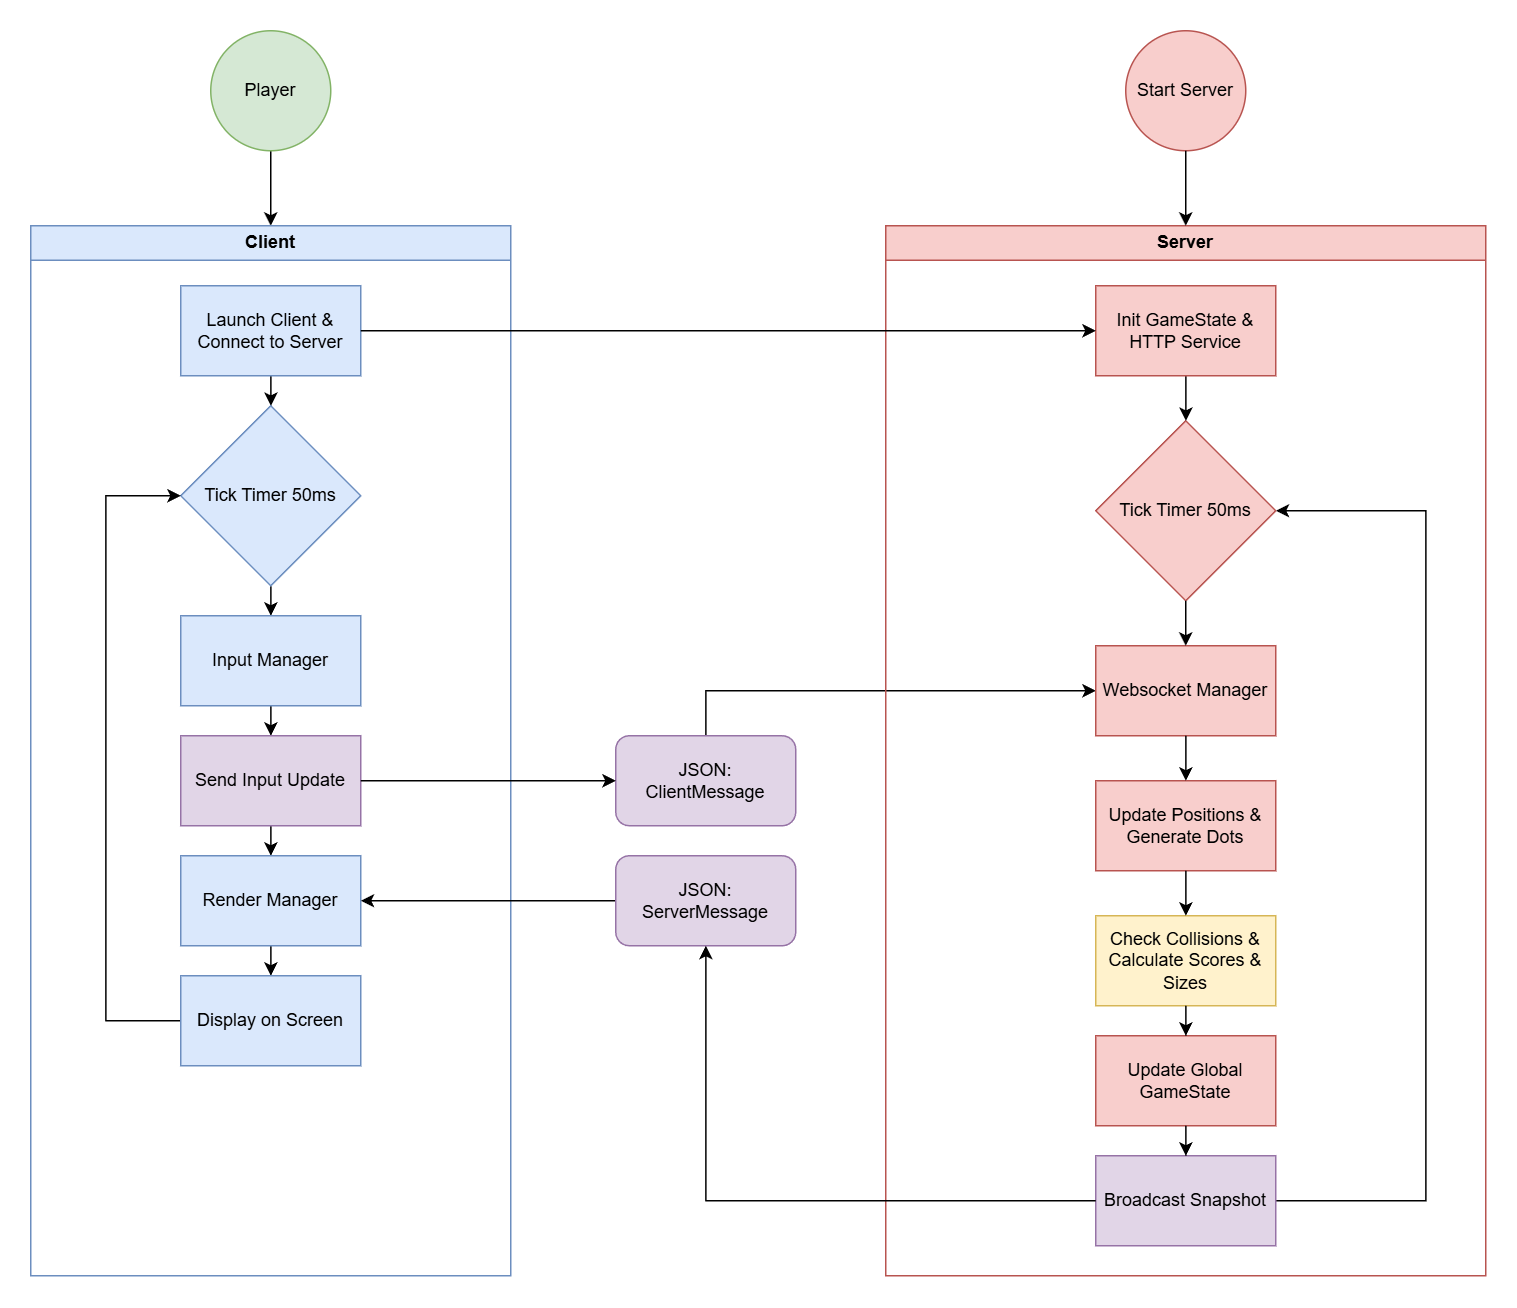

The diagram above was exported from draw.io. Its source (the exported page's mxGraphModel, read from the mxfile embedded in the PNG):
<mxGraphModel dx="2033" dy="1708" grid="1" gridSize="10" guides="1" tooltips="1" connect="1" arrows="1" fold="1" page="1" pageScale="1" pageWidth="827" pageHeight="1169" math="0" shadow="0">
  <root>
    <mxCell id="0" />
    <mxCell id="1" parent="0" />
    <mxCell id="t3MKzolRb9L0Mblr6a7d-1" parent="1" style="ellipse;whiteSpace=wrap;html=1;aspect=fixed;fillColor=#f8cecc;strokeColor=#b85450;" value="Start Server" vertex="1">
      <mxGeometry height="80" width="80" x="80" y="50" as="geometry" />
    </mxCell>
    <mxCell id="t3MKzolRb9L0Mblr6a7d-76" edge="1" parent="1" source="t3MKzolRb9L0Mblr6a7d-12" style="edgeStyle=orthogonalEdgeStyle;rounded=0;orthogonalLoop=1;jettySize=auto;html=1;" target="t3MKzolRb9L0Mblr6a7d-4">
      <mxGeometry relative="1" as="geometry">
        <Array as="points">
          <mxPoint x="-200" y="490" />
        </Array>
      </mxGeometry>
    </mxCell>
    <mxCell id="t3MKzolRb9L0Mblr6a7d-12" parent="1" style="rounded=1;whiteSpace=wrap;html=1;fillColor=#e1d5e7;strokeColor=#9673a6;" value="JSON: ClientMessage" vertex="1">
      <mxGeometry height="60" width="120" x="-260" y="520" as="geometry" />
    </mxCell>
    <mxCell id="t3MKzolRb9L0Mblr6a7d-25" parent="1" style="swimlane;whiteSpace=wrap;html=1;fillColor=#f8cecc;strokeColor=#b85450;" value="Server" vertex="1">
      <mxGeometry height="700" width="400" x="-80" y="180" as="geometry" />
    </mxCell>
    <mxCell id="t3MKzolRb9L0Mblr6a7d-77" edge="1" parent="t3MKzolRb9L0Mblr6a7d-25" source="t3MKzolRb9L0Mblr6a7d-10" style="edgeStyle=orthogonalEdgeStyle;rounded=0;orthogonalLoop=1;jettySize=auto;html=1;" target="t3MKzolRb9L0Mblr6a7d-3">
      <mxGeometry relative="1" as="geometry">
        <Array as="points">
          <mxPoint x="360" y="650" />
          <mxPoint x="360" y="190" />
        </Array>
      </mxGeometry>
    </mxCell>
    <mxCell id="t3MKzolRb9L0Mblr6a7d-10" parent="t3MKzolRb9L0Mblr6a7d-25" style="rounded=0;whiteSpace=wrap;html=1;fillColor=#e1d5e7;strokeColor=#9673a6;" value="Broadcast Snapshot" vertex="1">
      <mxGeometry height="60" width="120" x="140" y="620" as="geometry" />
    </mxCell>
    <mxCell id="t3MKzolRb9L0Mblr6a7d-6" parent="t3MKzolRb9L0Mblr6a7d-25" style="rounded=0;whiteSpace=wrap;html=1;fillColor=#f8cecc;strokeColor=#b85450;" value="Update Positions &amp;amp; Generate Dots" vertex="1">
      <mxGeometry height="60" width="120" x="140" y="370" as="geometry" />
    </mxCell>
    <mxCell id="t3MKzolRb9L0Mblr6a7d-8" parent="t3MKzolRb9L0Mblr6a7d-25" style="rounded=0;whiteSpace=wrap;html=1;fillColor=#fff2cc;strokeColor=#d6b656;" value="Check Collisions &amp;amp; Calculate Scores &amp;amp; Sizes" vertex="1">
      <mxGeometry height="60" width="120" x="140" y="460" as="geometry" />
    </mxCell>
    <mxCell id="t3MKzolRb9L0Mblr6a7d-62" edge="1" parent="t3MKzolRb9L0Mblr6a7d-25" source="t3MKzolRb9L0Mblr6a7d-6" style="edgeStyle=orthogonalEdgeStyle;rounded=0;orthogonalLoop=1;jettySize=auto;html=1;" target="t3MKzolRb9L0Mblr6a7d-8">
      <mxGeometry relative="1" as="geometry">
        <mxPoint x="200.00000000000023" y="425" as="sourcePoint" />
      </mxGeometry>
    </mxCell>
    <mxCell id="t3MKzolRb9L0Mblr6a7d-9" parent="t3MKzolRb9L0Mblr6a7d-25" style="rounded=0;whiteSpace=wrap;html=1;fillColor=#f8cecc;strokeColor=#b85450;" value="Update Global GameState" vertex="1">
      <mxGeometry height="60" width="120" x="140" y="540" as="geometry" />
    </mxCell>
    <mxCell id="t3MKzolRb9L0Mblr6a7d-16" edge="1" parent="t3MKzolRb9L0Mblr6a7d-25" source="t3MKzolRb9L0Mblr6a7d-8" style="edgeStyle=orthogonalEdgeStyle;rounded=0;orthogonalLoop=1;jettySize=auto;html=1;" target="t3MKzolRb9L0Mblr6a7d-9">
      <mxGeometry relative="1" as="geometry">
        <mxPoint x="239.9565217391305" y="520" as="sourcePoint" />
      </mxGeometry>
    </mxCell>
    <mxCell id="t3MKzolRb9L0Mblr6a7d-17" edge="1" parent="t3MKzolRb9L0Mblr6a7d-25" source="t3MKzolRb9L0Mblr6a7d-9" style="edgeStyle=orthogonalEdgeStyle;rounded=0;orthogonalLoop=1;jettySize=auto;html=1;" target="t3MKzolRb9L0Mblr6a7d-10">
      <mxGeometry relative="1" as="geometry" />
    </mxCell>
    <mxCell id="t3MKzolRb9L0Mblr6a7d-3" parent="t3MKzolRb9L0Mblr6a7d-25" style="rhombus;whiteSpace=wrap;html=1;fillColor=#f8cecc;strokeColor=#b85450;" value="Tick Timer 50ms" vertex="1">
      <mxGeometry height="120" width="120" x="140" y="130" as="geometry" />
    </mxCell>
    <mxCell id="t3MKzolRb9L0Mblr6a7d-4" parent="t3MKzolRb9L0Mblr6a7d-25" style="rounded=0;whiteSpace=wrap;html=1;fillColor=#f8cecc;strokeColor=#b85450;" value="Websocket Manager" vertex="1">
      <mxGeometry height="60" width="120" x="140" y="280" as="geometry" />
    </mxCell>
    <mxCell id="t3MKzolRb9L0Mblr6a7d-15" edge="1" parent="t3MKzolRb9L0Mblr6a7d-25" source="t3MKzolRb9L0Mblr6a7d-4" style="edgeStyle=orthogonalEdgeStyle;rounded=0;orthogonalLoop=1;jettySize=auto;html=1;" target="t3MKzolRb9L0Mblr6a7d-6">
      <mxGeometry relative="1" as="geometry">
        <mxPoint x="239.9565217391305" y="280" as="targetPoint" />
      </mxGeometry>
    </mxCell>
    <mxCell id="t3MKzolRb9L0Mblr6a7d-20" edge="1" parent="t3MKzolRb9L0Mblr6a7d-25" source="t3MKzolRb9L0Mblr6a7d-3" style="edgeStyle=orthogonalEdgeStyle;rounded=0;orthogonalLoop=1;jettySize=auto;html=1;" target="t3MKzolRb9L0Mblr6a7d-4">
      <mxGeometry relative="1" as="geometry">
        <Array as="points">
          <mxPoint x="240" y="140" />
        </Array>
      </mxGeometry>
    </mxCell>
    <mxCell id="t3MKzolRb9L0Mblr6a7d-83" edge="1" parent="t3MKzolRb9L0Mblr6a7d-25" source="t3MKzolRb9L0Mblr6a7d-81" style="edgeStyle=orthogonalEdgeStyle;rounded=0;orthogonalLoop=1;jettySize=auto;html=1;" target="t3MKzolRb9L0Mblr6a7d-3">
      <mxGeometry relative="1" as="geometry" />
    </mxCell>
    <mxCell id="t3MKzolRb9L0Mblr6a7d-81" parent="t3MKzolRb9L0Mblr6a7d-25" style="rounded=0;whiteSpace=wrap;html=1;fillColor=#f8cecc;strokeColor=#b85450;" value="Init GameState &amp;amp;&lt;br&gt;HTTP Service" vertex="1">
      <mxGeometry height="60" width="120" x="140" y="40" as="geometry" />
    </mxCell>
    <mxCell id="t3MKzolRb9L0Mblr6a7d-31" edge="1" parent="1" source="t3MKzolRb9L0Mblr6a7d-27" style="edgeStyle=orthogonalEdgeStyle;rounded=0;orthogonalLoop=1;jettySize=auto;html=1;" target="t3MKzolRb9L0Mblr6a7d-50">
      <mxGeometry relative="1" as="geometry">
        <mxPoint x="-490" y="170" as="targetPoint" />
      </mxGeometry>
    </mxCell>
    <mxCell id="t3MKzolRb9L0Mblr6a7d-27" parent="1" style="ellipse;whiteSpace=wrap;html=1;aspect=fixed;fillColor=#d5e8d4;strokeColor=#82b366;" value="Player" vertex="1">
      <mxGeometry height="80" width="80" x="-530" y="50" as="geometry" />
    </mxCell>
    <mxCell id="t3MKzolRb9L0Mblr6a7d-50" parent="1" style="swimlane;whiteSpace=wrap;html=1;fillColor=#dae8fc;strokeColor=#6c8ebf;" value="Client" vertex="1">
      <mxGeometry height="700" width="320" x="-650" y="180" as="geometry" />
    </mxCell>
    <mxCell id="t3MKzolRb9L0Mblr6a7d-47" edge="1" parent="t3MKzolRb9L0Mblr6a7d-50" source="t3MKzolRb9L0Mblr6a7d-64" style="edgeStyle=orthogonalEdgeStyle;rounded=0;orthogonalLoop=1;jettySize=auto;html=1;" target="t3MKzolRb9L0Mblr6a7d-63">
      <mxGeometry relative="1" as="geometry">
        <mxPoint x="160.00000000000023" y="480" as="sourcePoint" />
        <mxPoint x="160" y="500" as="targetPoint" />
      </mxGeometry>
    </mxCell>
    <mxCell id="t3MKzolRb9L0Mblr6a7d-37" edge="1" parent="t3MKzolRb9L0Mblr6a7d-50" source="t3MKzolRb9L0Mblr6a7d-67" style="edgeStyle=orthogonalEdgeStyle;rounded=0;orthogonalLoop=1;jettySize=auto;html=1;" target="t3MKzolRb9L0Mblr6a7d-64">
      <mxGeometry relative="1" as="geometry">
        <mxPoint x="160.00000000000023" y="400" as="sourcePoint" />
        <mxPoint x="160.00000000000023" y="420" as="targetPoint" />
      </mxGeometry>
    </mxCell>
    <mxCell id="t3MKzolRb9L0Mblr6a7d-36" edge="1" parent="t3MKzolRb9L0Mblr6a7d-50" source="t3MKzolRb9L0Mblr6a7d-65" style="edgeStyle=orthogonalEdgeStyle;rounded=0;orthogonalLoop=1;jettySize=auto;html=1;" target="t3MKzolRb9L0Mblr6a7d-67">
      <mxGeometry relative="1" as="geometry">
        <mxPoint x="160.00000000000023" y="320" as="sourcePoint" />
        <mxPoint x="160.00000000000023" y="340" as="targetPoint" />
      </mxGeometry>
    </mxCell>
    <mxCell id="t3MKzolRb9L0Mblr6a7d-54" edge="1" parent="t3MKzolRb9L0Mblr6a7d-50" source="t3MKzolRb9L0Mblr6a7d-30" style="edgeStyle=orthogonalEdgeStyle;rounded=0;orthogonalLoop=1;jettySize=auto;html=1;" target="t3MKzolRb9L0Mblr6a7d-51">
      <mxGeometry relative="1" as="geometry" />
    </mxCell>
    <mxCell id="t3MKzolRb9L0Mblr6a7d-30" parent="t3MKzolRb9L0Mblr6a7d-50" style="rounded=0;whiteSpace=wrap;html=1;fillColor=#dae8fc;strokeColor=#6c8ebf;" value="Launch Client &amp;amp; Connect to Server" vertex="1">
      <mxGeometry height="60" width="120" x="100" y="40" as="geometry" />
    </mxCell>
    <mxCell id="t3MKzolRb9L0Mblr6a7d-70" edge="1" parent="t3MKzolRb9L0Mblr6a7d-50" source="t3MKzolRb9L0Mblr6a7d-51" style="edgeStyle=orthogonalEdgeStyle;rounded=0;orthogonalLoop=1;jettySize=auto;html=1;" target="t3MKzolRb9L0Mblr6a7d-65">
      <mxGeometry relative="1" as="geometry" />
    </mxCell>
    <mxCell id="t3MKzolRb9L0Mblr6a7d-51" parent="t3MKzolRb9L0Mblr6a7d-50" style="rhombus;whiteSpace=wrap;html=1;fillColor=#dae8fc;strokeColor=#6c8ebf;" value="Tick Timer 50ms" vertex="1">
      <mxGeometry height="120" width="120" x="100" y="120" as="geometry" />
    </mxCell>
    <mxCell id="t3MKzolRb9L0Mblr6a7d-72" edge="1" parent="t3MKzolRb9L0Mblr6a7d-50" source="t3MKzolRb9L0Mblr6a7d-63" style="edgeStyle=orthogonalEdgeStyle;rounded=0;orthogonalLoop=1;jettySize=auto;html=1;" target="t3MKzolRb9L0Mblr6a7d-51">
      <mxGeometry relative="1" as="geometry">
        <Array as="points">
          <mxPoint x="50" y="530" />
          <mxPoint x="50" y="180" />
        </Array>
      </mxGeometry>
    </mxCell>
    <mxCell id="t3MKzolRb9L0Mblr6a7d-63" parent="t3MKzolRb9L0Mblr6a7d-50" style="rounded=0;whiteSpace=wrap;html=1;fillColor=#dae8fc;strokeColor=#6c8ebf;" value="Display on Screen" vertex="1">
      <mxGeometry height="60" width="120" x="100" y="500" as="geometry" />
    </mxCell>
    <mxCell id="t3MKzolRb9L0Mblr6a7d-65" parent="t3MKzolRb9L0Mblr6a7d-50" style="rounded=0;whiteSpace=wrap;html=1;fillColor=#dae8fc;strokeColor=#6c8ebf;" value="Input Manager" vertex="1">
      <mxGeometry height="60" width="120" x="100" y="260" as="geometry" />
    </mxCell>
    <mxCell id="t3MKzolRb9L0Mblr6a7d-67" parent="t3MKzolRb9L0Mblr6a7d-50" style="rounded=0;whiteSpace=wrap;html=1;fillColor=#e1d5e7;strokeColor=#9673a6;" value="Send Input Update" vertex="1">
      <mxGeometry height="60" width="120" x="100" y="340" as="geometry" />
    </mxCell>
    <mxCell id="t3MKzolRb9L0Mblr6a7d-64" parent="t3MKzolRb9L0Mblr6a7d-50" style="rounded=0;whiteSpace=wrap;html=1;fillColor=#dae8fc;strokeColor=#6c8ebf;" value="Render Manager" vertex="1">
      <mxGeometry height="60" width="120" x="100" y="420" as="geometry" />
    </mxCell>
    <mxCell id="t3MKzolRb9L0Mblr6a7d-73" edge="1" parent="1" source="t3MKzolRb9L0Mblr6a7d-11" style="edgeStyle=orthogonalEdgeStyle;rounded=0;orthogonalLoop=1;jettySize=auto;html=1;" target="t3MKzolRb9L0Mblr6a7d-64">
      <mxGeometry relative="1" as="geometry">
        <Array as="points">
          <mxPoint x="-200" y="630" />
        </Array>
      </mxGeometry>
    </mxCell>
    <mxCell id="t3MKzolRb9L0Mblr6a7d-11" parent="1" style="rounded=1;whiteSpace=wrap;html=1;fillColor=#e1d5e7;strokeColor=#9673a6;" value="JSON: ServerMessage" vertex="1">
      <mxGeometry height="60" width="120" x="-260" y="600" as="geometry" />
    </mxCell>
    <mxCell id="t3MKzolRb9L0Mblr6a7d-13" edge="1" parent="1" source="t3MKzolRb9L0Mblr6a7d-10" style="edgeStyle=orthogonalEdgeStyle;rounded=0;orthogonalLoop=1;jettySize=auto;html=1;" target="t3MKzolRb9L0Mblr6a7d-11">
      <mxGeometry relative="1" as="geometry" />
    </mxCell>
    <mxCell id="t3MKzolRb9L0Mblr6a7d-80" edge="1" parent="1" source="t3MKzolRb9L0Mblr6a7d-1" style="edgeStyle=orthogonalEdgeStyle;rounded=0;orthogonalLoop=1;jettySize=auto;html=1;" target="t3MKzolRb9L0Mblr6a7d-25">
      <mxGeometry relative="1" as="geometry">
        <mxPoint x="120.00000000000023" y="159.9999999999999" as="sourcePoint" />
      </mxGeometry>
    </mxCell>
    <mxCell id="t3MKzolRb9L0Mblr6a7d-71" edge="1" parent="1" source="t3MKzolRb9L0Mblr6a7d-67" style="edgeStyle=orthogonalEdgeStyle;rounded=0;orthogonalLoop=1;jettySize=auto;html=1;" target="t3MKzolRb9L0Mblr6a7d-12">
      <mxGeometry relative="1" as="geometry" />
    </mxCell>
    <mxCell id="t3MKzolRb9L0Mblr6a7d-82" edge="1" parent="1" source="t3MKzolRb9L0Mblr6a7d-30" style="edgeStyle=orthogonalEdgeStyle;rounded=0;orthogonalLoop=1;jettySize=auto;html=1;" target="t3MKzolRb9L0Mblr6a7d-81">
      <mxGeometry relative="1" as="geometry" />
    </mxCell>
  </root>
</mxGraphModel>